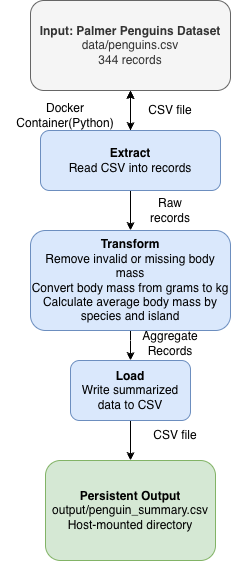

The diagram above was exported from draw.io. Its source (the exported page's mxGraphModel, read from the mxfile embedded in the PNG):
<mxGraphModel dx="934" dy="610" grid="1" gridSize="10" guides="1" tooltips="1" connect="1" arrows="1" fold="1" page="1" pageScale="1" pageWidth="850" pageHeight="1100" math="0" shadow="0">
  <root>
    <mxCell id="0" />
    <mxCell id="1" parent="0" />
    <mxCell id="1p0oCkV09J9BHvYQXMo4-2" edge="1" parent="1" source="1p0oCkV09J9BHvYQXMo4-1" style="edgeStyle=orthogonalEdgeStyle;rounded=0;orthogonalLoop=1;jettySize=auto;html=1;defaultLabelBackgroundColor=page;labelPadding=0 4;">
      <mxGeometry relative="1" as="geometry">
        <mxPoint x="410" y="140" as="targetPoint" />
      </mxGeometry>
    </mxCell>
    <mxCell id="1p0oCkV09J9BHvYQXMo4-1" parent="1" style="rounded=1;whiteSpace=wrap;html=1;roundedPerimeter=1;fillColor=#f5f5f5;fontColor=#333333;strokeColor=#666666;" value="&lt;b&gt;Input: Palmer Penguins Dataset&lt;/b&gt;&lt;div&gt;data/penguins.csv&lt;/div&gt;&lt;div&gt;344 records&lt;/div&gt;" vertex="1">
      <mxGeometry height="90" width="200" x="310" y="10" as="geometry" />
    </mxCell>
    <mxCell id="1p0oCkV09J9BHvYQXMo4-4" edge="1" parent="1" source="1p0oCkV09J9BHvYQXMo4-3" style="edgeStyle=orthogonalEdgeStyle;rounded=0;orthogonalLoop=1;jettySize=auto;html=1;exitX=0.5;exitY=1;exitDx=0;exitDy=0;defaultLabelBackgroundColor=page;labelPadding=0 4;" target="1p0oCkV09J9BHvYQXMo4-5">
      <mxGeometry relative="1" as="geometry">
        <mxPoint x="410" y="310" as="targetPoint" />
      </mxGeometry>
    </mxCell>
    <mxCell id="1p0oCkV09J9BHvYQXMo4-8" edge="1" parent="1" style="edgeStyle=orthogonalEdgeStyle;rounded=0;orthogonalLoop=1;jettySize=auto;html=1;defaultLabelBackgroundColor=page;labelPadding=0 4;" target="1p0oCkV09J9BHvYQXMo4-1" value="">
      <mxGeometry relative="1" as="geometry">
        <mxPoint x="410" y="140" as="sourcePoint" />
      </mxGeometry>
    </mxCell>
    <mxCell id="1p0oCkV09J9BHvYQXMo4-9" edge="1" parent="1" source="1p0oCkV09J9BHvYQXMo4-3" style="edgeStyle=orthogonalEdgeStyle;rounded=0;orthogonalLoop=1;jettySize=auto;html=1;defaultLabelBackgroundColor=page;labelPadding=0 4;" target="1p0oCkV09J9BHvYQXMo4-1" value="">
      <mxGeometry relative="1" as="geometry" />
    </mxCell>
    <mxCell id="1p0oCkV09J9BHvYQXMo4-3" parent="1" style="rounded=1;whiteSpace=wrap;html=1;roundedPerimeter=1;fillColor=#dae8fc;strokeColor=#6c8ebf;" value="&lt;b&gt;Extract&lt;/b&gt;&lt;div&gt;Read CSV into records&lt;/div&gt;" vertex="1">
      <mxGeometry height="60" width="180" x="320" y="140" as="geometry" />
    </mxCell>
    <mxCell id="1p0oCkV09J9BHvYQXMo4-6" edge="1" parent="1" source="1p0oCkV09J9BHvYQXMo4-5" style="edgeStyle=orthogonalEdgeStyle;rounded=0;orthogonalLoop=1;jettySize=auto;html=1;defaultLabelBackgroundColor=page;labelPadding=0 4;" target="1p0oCkV09J9BHvYQXMo4-7">
      <mxGeometry relative="1" as="geometry">
        <mxPoint x="410" y="400" as="targetPoint" />
      </mxGeometry>
    </mxCell>
    <mxCell id="1p0oCkV09J9BHvYQXMo4-5" parent="1" style="rounded=1;whiteSpace=wrap;html=1;roundedPerimeter=1;fillColor=#dae8fc;strokeColor=#6c8ebf;" value="&lt;b&gt;Transform&lt;/b&gt;&lt;div&gt;Remove invalid or missing body mass&lt;/div&gt;&lt;div&gt;Convert body mass from grams to kg&lt;/div&gt;&lt;div&gt;Calculate average body mass by species and island&lt;/div&gt;" vertex="1">
      <mxGeometry height="100" width="200" x="310" y="240" as="geometry" />
    </mxCell>
    <mxCell id="1p0oCkV09J9BHvYQXMo4-10" edge="1" parent="1" source="1p0oCkV09J9BHvYQXMo4-7" style="edgeStyle=orthogonalEdgeStyle;rounded=0;orthogonalLoop=1;jettySize=auto;html=1;exitX=0.5;exitY=1;exitDx=0;exitDy=0;defaultLabelBackgroundColor=page;labelPadding=0 4;" target="1p0oCkV09J9BHvYQXMo4-11">
      <mxGeometry relative="1" as="geometry">
        <mxPoint x="410" y="460" as="targetPoint" />
      </mxGeometry>
    </mxCell>
    <mxCell id="1p0oCkV09J9BHvYQXMo4-7" parent="1" style="rounded=1;whiteSpace=wrap;html=1;roundedPerimeter=1;fillColor=#dae8fc;strokeColor=#6c8ebf;" value="&lt;b&gt;Load&lt;/b&gt;&lt;div&gt;Write summarized data to CSV&lt;/div&gt;" vertex="1">
      <mxGeometry height="60" width="120" x="350" y="370" as="geometry" />
    </mxCell>
    <mxCell id="1p0oCkV09J9BHvYQXMo4-11" parent="1" style="rounded=1;whiteSpace=wrap;html=1;roundedPerimeter=1;fillColor=#d5e8d4;strokeColor=#82b366;" value="&lt;b&gt;Persistent Output&lt;/b&gt;&lt;div&gt;output/penguin_summary.csv&lt;/div&gt;&lt;div&gt;Host-mounted directory&lt;/div&gt;" vertex="1">
      <mxGeometry height="100" width="170" x="325" y="470" as="geometry" />
    </mxCell>
    <mxCell id="1p0oCkV09J9BHvYQXMo4-12" parent="1" style="text;html=1;whiteSpace=wrap;strokeColor=none;fillColor=none;align=center;verticalAlign=middle;rounded=0;" value="CSV file" vertex="1">
      <mxGeometry height="30" width="60" x="420" y="105" as="geometry" />
    </mxCell>
    <mxCell id="1p0oCkV09J9BHvYQXMo4-13" parent="1" style="text;html=1;whiteSpace=wrap;strokeColor=none;fillColor=none;align=center;verticalAlign=middle;rounded=0;" value="Raw records" vertex="1">
      <mxGeometry height="30" width="60" x="420" y="205" as="geometry" />
    </mxCell>
    <mxCell id="1p0oCkV09J9BHvYQXMo4-14" parent="1" style="text;html=1;whiteSpace=wrap;strokeColor=none;fillColor=none;align=center;verticalAlign=middle;rounded=0;" value="Aggregate Records" vertex="1">
      <mxGeometry height="30" width="60" x="420" y="338" as="geometry" />
    </mxCell>
    <mxCell id="1p0oCkV09J9BHvYQXMo4-15" parent="1" style="text;html=1;whiteSpace=wrap;strokeColor=none;fillColor=none;align=center;verticalAlign=middle;rounded=0;" value="CSV file" vertex="1">
      <mxGeometry height="30" width="60" x="425" y="430" as="geometry" />
    </mxCell>
    <mxCell id="1p0oCkV09J9BHvYQXMo4-16" parent="1" style="text;html=1;whiteSpace=wrap;strokeColor=none;fillColor=none;align=center;verticalAlign=middle;rounded=0;" value="Docker Container(Python)" vertex="1">
      <mxGeometry height="30" width="130" x="280" y="110" as="geometry" />
    </mxCell>
  </root>
</mxGraphModel>